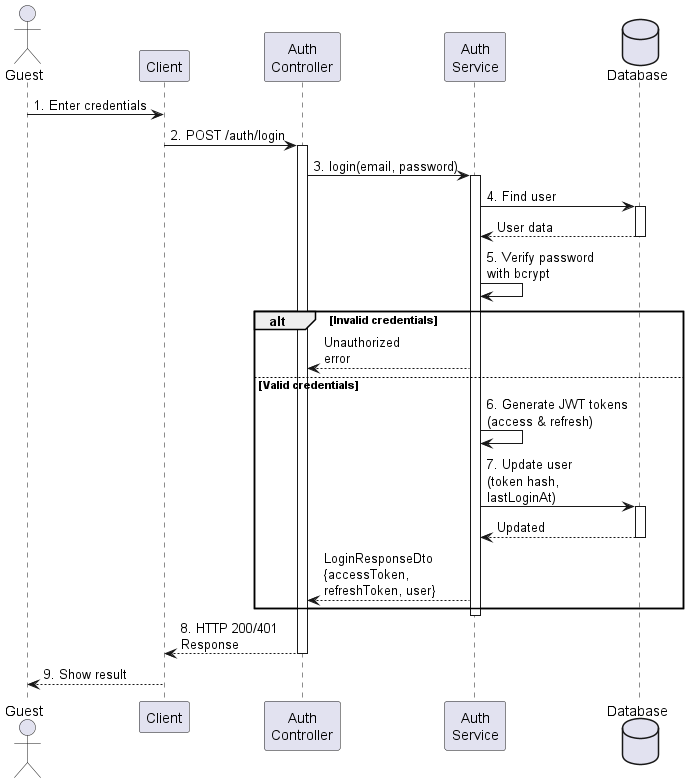

The diagram above was rendered by PlantUML. Its source (embedded in the PNG):
@startuml

actor "Guest" as guest
participant "Client" as client
participant "Auth\nController" as controller
participant "Auth\nService" as service
database "Database" as db

guest -> client: 1. Enter credentials
client -> controller: 2. POST /auth/login
activate controller

controller -> service: 3. login(email, password)
activate service

service -> db: 4. Find user
activate db
db --> service: User data
deactivate db

service -> service: 5. Verify password\nwith bcrypt

alt Invalid credentials
  service --> controller: Unauthorized\nerror
else Valid credentials
  service -> service: 6. Generate JWT tokens\n(access & refresh)
  service -> db: 7. Update user\n(token hash,\nlastLoginAt)
  activate db
  db --> service: Updated
  deactivate db
  
  service --> controller: LoginResponseDto\n{accessToken,\nrefreshToken, user}
end

deactivate service

controller --> client: 8. HTTP 200/401\nResponse
deactivate controller

client --> guest: 9. Show result

@enduml